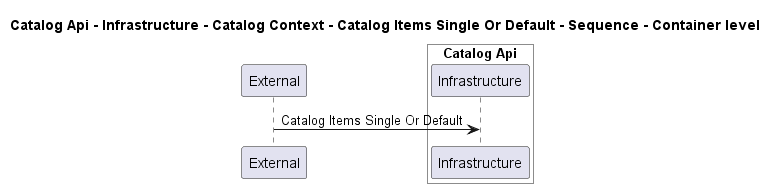

The diagram above was rendered by PlantUML. Its source (embedded in the PNG):
@startuml
!pragma layout smetana

title Catalog Api - Infrastructure - Catalog Context - Catalog Items Single Or Default - Sequence - Container level

participant "External" as C4InterFlow.SoftwareSystems.ExternalSystem

box "Catalog Api" #White
    participant "Infrastructure" as dotnet.eShop.Architecture.SoftwareSystems.CatalogApi.Containers.Infrastructure
end box


C4InterFlow.SoftwareSystems.ExternalSystem -> dotnet.eShop.Architecture.SoftwareSystems.CatalogApi.Containers.Infrastructure : Catalog Items Single Or Default


@enduml